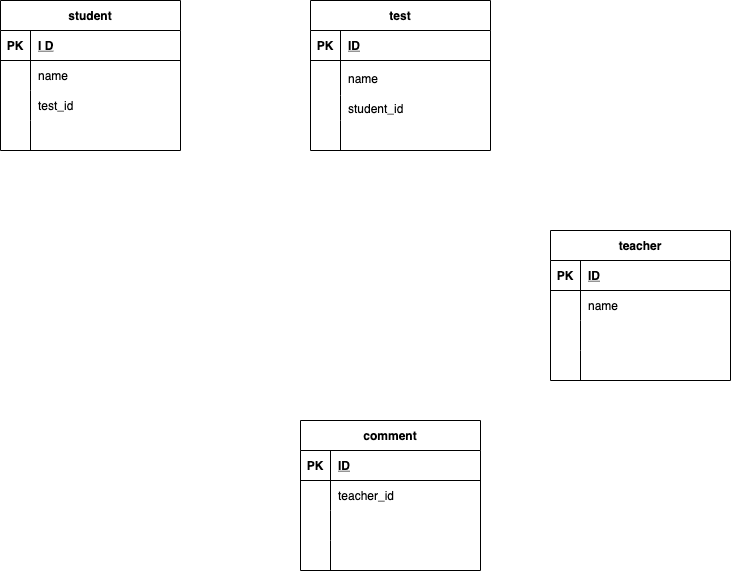

The diagram above was exported from draw.io. Its source (the exported page's mxGraphModel, read from the mxfile embedded in the PNG):
<mxGraphModel dx="760" dy="547" grid="1" gridSize="10" guides="1" tooltips="1" connect="1" arrows="1" fold="1" page="1" pageScale="1" pageWidth="827" pageHeight="1169" math="0" shadow="0">
  <root>
    <mxCell id="0" />
    <mxCell id="1" parent="0" />
    <mxCell id="2" value="student" style="shape=table;startSize=30;container=1;collapsible=1;childLayout=tableLayout;fixedRows=1;rowLines=0;fontStyle=1;align=center;resizeLast=1;" vertex="1" parent="1">
      <mxGeometry x="60" y="100" width="180" height="150" as="geometry" />
    </mxCell>
    <mxCell id="3" value="" style="shape=partialRectangle;collapsible=0;dropTarget=0;pointerEvents=0;fillColor=none;top=0;left=0;bottom=1;right=0;points=[[0,0.5],[1,0.5]];portConstraint=eastwest;" vertex="1" parent="2">
      <mxGeometry y="30" width="180" height="30" as="geometry" />
    </mxCell>
    <mxCell id="4" value="PK" style="shape=partialRectangle;connectable=0;fillColor=none;top=0;left=0;bottom=0;right=0;fontStyle=1;overflow=hidden;" vertex="1" parent="3">
      <mxGeometry width="30" height="30" as="geometry">
        <mxRectangle width="30" height="30" as="alternateBounds" />
      </mxGeometry>
    </mxCell>
    <mxCell id="5" value="I D" style="shape=partialRectangle;connectable=0;fillColor=none;top=0;left=0;bottom=0;right=0;align=left;spacingLeft=6;fontStyle=5;overflow=hidden;" vertex="1" parent="3">
      <mxGeometry x="30" width="150" height="30" as="geometry">
        <mxRectangle width="150" height="30" as="alternateBounds" />
      </mxGeometry>
    </mxCell>
    <mxCell id="6" value="" style="shape=partialRectangle;collapsible=0;dropTarget=0;pointerEvents=0;fillColor=none;top=0;left=0;bottom=0;right=0;points=[[0,0.5],[1,0.5]];portConstraint=eastwest;" vertex="1" parent="2">
      <mxGeometry y="60" width="180" height="30" as="geometry" />
    </mxCell>
    <mxCell id="7" value="" style="shape=partialRectangle;connectable=0;fillColor=none;top=0;left=0;bottom=0;right=0;editable=1;overflow=hidden;" vertex="1" parent="6">
      <mxGeometry width="30" height="30" as="geometry">
        <mxRectangle width="30" height="30" as="alternateBounds" />
      </mxGeometry>
    </mxCell>
    <mxCell id="8" value="name " style="shape=partialRectangle;connectable=0;fillColor=none;top=0;left=0;bottom=0;right=0;align=left;spacingLeft=6;overflow=hidden;" vertex="1" parent="6">
      <mxGeometry x="30" width="150" height="30" as="geometry">
        <mxRectangle width="150" height="30" as="alternateBounds" />
      </mxGeometry>
    </mxCell>
    <mxCell id="9" value="" style="shape=partialRectangle;collapsible=0;dropTarget=0;pointerEvents=0;fillColor=none;top=0;left=0;bottom=0;right=0;points=[[0,0.5],[1,0.5]];portConstraint=eastwest;" vertex="1" parent="2">
      <mxGeometry y="90" width="180" height="30" as="geometry" />
    </mxCell>
    <mxCell id="10" value="" style="shape=partialRectangle;connectable=0;fillColor=none;top=0;left=0;bottom=0;right=0;editable=1;overflow=hidden;" vertex="1" parent="9">
      <mxGeometry width="30" height="30" as="geometry">
        <mxRectangle width="30" height="30" as="alternateBounds" />
      </mxGeometry>
    </mxCell>
    <mxCell id="11" value="test_id" style="shape=partialRectangle;connectable=0;fillColor=none;top=0;left=0;bottom=0;right=0;align=left;spacingLeft=6;overflow=hidden;" vertex="1" parent="9">
      <mxGeometry x="30" width="150" height="30" as="geometry">
        <mxRectangle width="150" height="30" as="alternateBounds" />
      </mxGeometry>
    </mxCell>
    <mxCell id="12" value="" style="shape=partialRectangle;collapsible=0;dropTarget=0;pointerEvents=0;fillColor=none;top=0;left=0;bottom=0;right=0;points=[[0,0.5],[1,0.5]];portConstraint=eastwest;" vertex="1" parent="2">
      <mxGeometry y="120" width="180" height="30" as="geometry" />
    </mxCell>
    <mxCell id="13" value="" style="shape=partialRectangle;connectable=0;fillColor=none;top=0;left=0;bottom=0;right=0;editable=1;overflow=hidden;" vertex="1" parent="12">
      <mxGeometry width="30" height="30" as="geometry">
        <mxRectangle width="30" height="30" as="alternateBounds" />
      </mxGeometry>
    </mxCell>
    <mxCell id="14" value="" style="shape=partialRectangle;connectable=0;fillColor=none;top=0;left=0;bottom=0;right=0;align=left;spacingLeft=6;overflow=hidden;" vertex="1" parent="12">
      <mxGeometry x="30" width="150" height="30" as="geometry">
        <mxRectangle width="150" height="30" as="alternateBounds" />
      </mxGeometry>
    </mxCell>
    <mxCell id="15" value="test" style="shape=table;startSize=30;container=1;collapsible=1;childLayout=tableLayout;fixedRows=1;rowLines=0;fontStyle=1;align=center;resizeLast=1;" vertex="1" parent="1">
      <mxGeometry x="370" y="100" width="180" height="150" as="geometry" />
    </mxCell>
    <mxCell id="16" value="" style="shape=partialRectangle;collapsible=0;dropTarget=0;pointerEvents=0;fillColor=none;top=0;left=0;bottom=1;right=0;points=[[0,0.5],[1,0.5]];portConstraint=eastwest;" vertex="1" parent="15">
      <mxGeometry y="30" width="180" height="30" as="geometry" />
    </mxCell>
    <mxCell id="17" value="PK" style="shape=partialRectangle;connectable=0;fillColor=none;top=0;left=0;bottom=0;right=0;fontStyle=1;overflow=hidden;" vertex="1" parent="16">
      <mxGeometry width="30" height="30" as="geometry">
        <mxRectangle width="30" height="30" as="alternateBounds" />
      </mxGeometry>
    </mxCell>
    <mxCell id="18" value="ID" style="shape=partialRectangle;connectable=0;fillColor=none;top=0;left=0;bottom=0;right=0;align=left;spacingLeft=6;fontStyle=5;overflow=hidden;" vertex="1" parent="16">
      <mxGeometry x="30" width="150" height="30" as="geometry">
        <mxRectangle width="150" height="30" as="alternateBounds" />
      </mxGeometry>
    </mxCell>
    <mxCell id="19" value="" style="shape=partialRectangle;collapsible=0;dropTarget=0;pointerEvents=0;fillColor=none;top=0;left=0;bottom=0;right=0;points=[[0,0.5],[1,0.5]];portConstraint=eastwest;" vertex="1" parent="15">
      <mxGeometry y="60" width="180" height="35" as="geometry" />
    </mxCell>
    <mxCell id="20" value="" style="shape=partialRectangle;connectable=0;fillColor=none;top=0;left=0;bottom=0;right=0;editable=1;overflow=hidden;" vertex="1" parent="19">
      <mxGeometry width="30" height="35" as="geometry">
        <mxRectangle width="30" height="35" as="alternateBounds" />
      </mxGeometry>
    </mxCell>
    <mxCell id="21" value="name" style="shape=partialRectangle;connectable=0;fillColor=none;top=0;left=0;bottom=0;right=0;align=left;spacingLeft=6;overflow=hidden;" vertex="1" parent="19">
      <mxGeometry x="30" width="150" height="35" as="geometry">
        <mxRectangle width="150" height="35" as="alternateBounds" />
      </mxGeometry>
    </mxCell>
    <mxCell id="22" value="" style="shape=partialRectangle;collapsible=0;dropTarget=0;pointerEvents=0;fillColor=none;top=0;left=0;bottom=0;right=0;points=[[0,0.5],[1,0.5]];portConstraint=eastwest;" vertex="1" parent="15">
      <mxGeometry y="95" width="180" height="25" as="geometry" />
    </mxCell>
    <mxCell id="23" value="" style="shape=partialRectangle;connectable=0;fillColor=none;top=0;left=0;bottom=0;right=0;editable=1;overflow=hidden;" vertex="1" parent="22">
      <mxGeometry width="30" height="25" as="geometry">
        <mxRectangle width="30" height="25" as="alternateBounds" />
      </mxGeometry>
    </mxCell>
    <mxCell id="24" value="student_id" style="shape=partialRectangle;connectable=0;fillColor=none;top=0;left=0;bottom=0;right=0;align=left;spacingLeft=6;overflow=hidden;" vertex="1" parent="22">
      <mxGeometry x="30" width="150" height="25" as="geometry">
        <mxRectangle width="150" height="25" as="alternateBounds" />
      </mxGeometry>
    </mxCell>
    <mxCell id="25" value="" style="shape=partialRectangle;collapsible=0;dropTarget=0;pointerEvents=0;fillColor=none;top=0;left=0;bottom=0;right=0;points=[[0,0.5],[1,0.5]];portConstraint=eastwest;" vertex="1" parent="15">
      <mxGeometry y="120" width="180" height="30" as="geometry" />
    </mxCell>
    <mxCell id="26" value="" style="shape=partialRectangle;connectable=0;fillColor=none;top=0;left=0;bottom=0;right=0;editable=1;overflow=hidden;" vertex="1" parent="25">
      <mxGeometry width="30" height="30" as="geometry">
        <mxRectangle width="30" height="30" as="alternateBounds" />
      </mxGeometry>
    </mxCell>
    <mxCell id="27" value="" style="shape=partialRectangle;connectable=0;fillColor=none;top=0;left=0;bottom=0;right=0;align=left;spacingLeft=6;overflow=hidden;" vertex="1" parent="25">
      <mxGeometry x="30" width="150" height="30" as="geometry">
        <mxRectangle width="150" height="30" as="alternateBounds" />
      </mxGeometry>
    </mxCell>
    <mxCell id="28" value="teacher" style="shape=table;startSize=30;container=1;collapsible=1;childLayout=tableLayout;fixedRows=1;rowLines=0;fontStyle=1;align=center;resizeLast=1;" vertex="1" parent="1">
      <mxGeometry x="610" y="330" width="180" height="150" as="geometry" />
    </mxCell>
    <mxCell id="29" value="" style="shape=partialRectangle;collapsible=0;dropTarget=0;pointerEvents=0;fillColor=none;top=0;left=0;bottom=1;right=0;points=[[0,0.5],[1,0.5]];portConstraint=eastwest;" vertex="1" parent="28">
      <mxGeometry y="30" width="180" height="30" as="geometry" />
    </mxCell>
    <mxCell id="30" value="PK" style="shape=partialRectangle;connectable=0;fillColor=none;top=0;left=0;bottom=0;right=0;fontStyle=1;overflow=hidden;" vertex="1" parent="29">
      <mxGeometry width="30" height="30" as="geometry">
        <mxRectangle width="30" height="30" as="alternateBounds" />
      </mxGeometry>
    </mxCell>
    <mxCell id="31" value="ID" style="shape=partialRectangle;connectable=0;fillColor=none;top=0;left=0;bottom=0;right=0;align=left;spacingLeft=6;fontStyle=5;overflow=hidden;" vertex="1" parent="29">
      <mxGeometry x="30" width="150" height="30" as="geometry">
        <mxRectangle width="150" height="30" as="alternateBounds" />
      </mxGeometry>
    </mxCell>
    <mxCell id="32" value="" style="shape=partialRectangle;collapsible=0;dropTarget=0;pointerEvents=0;fillColor=none;top=0;left=0;bottom=0;right=0;points=[[0,0.5],[1,0.5]];portConstraint=eastwest;" vertex="1" parent="28">
      <mxGeometry y="60" width="180" height="30" as="geometry" />
    </mxCell>
    <mxCell id="33" value="" style="shape=partialRectangle;connectable=0;fillColor=none;top=0;left=0;bottom=0;right=0;editable=1;overflow=hidden;" vertex="1" parent="32">
      <mxGeometry width="30" height="30" as="geometry">
        <mxRectangle width="30" height="30" as="alternateBounds" />
      </mxGeometry>
    </mxCell>
    <mxCell id="34" value="name" style="shape=partialRectangle;connectable=0;fillColor=none;top=0;left=0;bottom=0;right=0;align=left;spacingLeft=6;overflow=hidden;" vertex="1" parent="32">
      <mxGeometry x="30" width="150" height="30" as="geometry">
        <mxRectangle width="150" height="30" as="alternateBounds" />
      </mxGeometry>
    </mxCell>
    <mxCell id="35" value="" style="shape=partialRectangle;collapsible=0;dropTarget=0;pointerEvents=0;fillColor=none;top=0;left=0;bottom=0;right=0;points=[[0,0.5],[1,0.5]];portConstraint=eastwest;" vertex="1" parent="28">
      <mxGeometry y="90" width="180" height="30" as="geometry" />
    </mxCell>
    <mxCell id="36" value="" style="shape=partialRectangle;connectable=0;fillColor=none;top=0;left=0;bottom=0;right=0;editable=1;overflow=hidden;" vertex="1" parent="35">
      <mxGeometry width="30" height="30" as="geometry">
        <mxRectangle width="30" height="30" as="alternateBounds" />
      </mxGeometry>
    </mxCell>
    <mxCell id="37" value="" style="shape=partialRectangle;connectable=0;fillColor=none;top=0;left=0;bottom=0;right=0;align=left;spacingLeft=6;overflow=hidden;" vertex="1" parent="35">
      <mxGeometry x="30" width="150" height="30" as="geometry">
        <mxRectangle width="150" height="30" as="alternateBounds" />
      </mxGeometry>
    </mxCell>
    <mxCell id="38" value="" style="shape=partialRectangle;collapsible=0;dropTarget=0;pointerEvents=0;fillColor=none;top=0;left=0;bottom=0;right=0;points=[[0,0.5],[1,0.5]];portConstraint=eastwest;" vertex="1" parent="28">
      <mxGeometry y="120" width="180" height="30" as="geometry" />
    </mxCell>
    <mxCell id="39" value="" style="shape=partialRectangle;connectable=0;fillColor=none;top=0;left=0;bottom=0;right=0;editable=1;overflow=hidden;" vertex="1" parent="38">
      <mxGeometry width="30" height="30" as="geometry">
        <mxRectangle width="30" height="30" as="alternateBounds" />
      </mxGeometry>
    </mxCell>
    <mxCell id="40" value="" style="shape=partialRectangle;connectable=0;fillColor=none;top=0;left=0;bottom=0;right=0;align=left;spacingLeft=6;overflow=hidden;" vertex="1" parent="38">
      <mxGeometry x="30" width="150" height="30" as="geometry">
        <mxRectangle width="150" height="30" as="alternateBounds" />
      </mxGeometry>
    </mxCell>
    <mxCell id="41" value="comment" style="shape=table;startSize=30;container=1;collapsible=1;childLayout=tableLayout;fixedRows=1;rowLines=0;fontStyle=1;align=center;resizeLast=1;" vertex="1" parent="1">
      <mxGeometry x="360" y="520" width="180" height="150" as="geometry" />
    </mxCell>
    <mxCell id="42" value="" style="shape=partialRectangle;collapsible=0;dropTarget=0;pointerEvents=0;fillColor=none;top=0;left=0;bottom=1;right=0;points=[[0,0.5],[1,0.5]];portConstraint=eastwest;" vertex="1" parent="41">
      <mxGeometry y="30" width="180" height="30" as="geometry" />
    </mxCell>
    <mxCell id="43" value="PK" style="shape=partialRectangle;connectable=0;fillColor=none;top=0;left=0;bottom=0;right=0;fontStyle=1;overflow=hidden;" vertex="1" parent="42">
      <mxGeometry width="30" height="30" as="geometry">
        <mxRectangle width="30" height="30" as="alternateBounds" />
      </mxGeometry>
    </mxCell>
    <mxCell id="44" value="ID" style="shape=partialRectangle;connectable=0;fillColor=none;top=0;left=0;bottom=0;right=0;align=left;spacingLeft=6;fontStyle=5;overflow=hidden;" vertex="1" parent="42">
      <mxGeometry x="30" width="150" height="30" as="geometry">
        <mxRectangle width="150" height="30" as="alternateBounds" />
      </mxGeometry>
    </mxCell>
    <mxCell id="45" value="" style="shape=partialRectangle;collapsible=0;dropTarget=0;pointerEvents=0;fillColor=none;top=0;left=0;bottom=0;right=0;points=[[0,0.5],[1,0.5]];portConstraint=eastwest;" vertex="1" parent="41">
      <mxGeometry y="60" width="180" height="30" as="geometry" />
    </mxCell>
    <mxCell id="46" value="" style="shape=partialRectangle;connectable=0;fillColor=none;top=0;left=0;bottom=0;right=0;editable=1;overflow=hidden;" vertex="1" parent="45">
      <mxGeometry width="30" height="30" as="geometry">
        <mxRectangle width="30" height="30" as="alternateBounds" />
      </mxGeometry>
    </mxCell>
    <mxCell id="47" value="teacher_id" style="shape=partialRectangle;connectable=0;fillColor=none;top=0;left=0;bottom=0;right=0;align=left;spacingLeft=6;overflow=hidden;" vertex="1" parent="45">
      <mxGeometry x="30" width="150" height="30" as="geometry">
        <mxRectangle width="150" height="30" as="alternateBounds" />
      </mxGeometry>
    </mxCell>
    <mxCell id="48" value="" style="shape=partialRectangle;collapsible=0;dropTarget=0;pointerEvents=0;fillColor=none;top=0;left=0;bottom=0;right=0;points=[[0,0.5],[1,0.5]];portConstraint=eastwest;" vertex="1" parent="41">
      <mxGeometry y="90" width="180" height="30" as="geometry" />
    </mxCell>
    <mxCell id="49" value="" style="shape=partialRectangle;connectable=0;fillColor=none;top=0;left=0;bottom=0;right=0;editable=1;overflow=hidden;" vertex="1" parent="48">
      <mxGeometry width="30" height="30" as="geometry">
        <mxRectangle width="30" height="30" as="alternateBounds" />
      </mxGeometry>
    </mxCell>
    <mxCell id="50" value="" style="shape=partialRectangle;connectable=0;fillColor=none;top=0;left=0;bottom=0;right=0;align=left;spacingLeft=6;overflow=hidden;" vertex="1" parent="48">
      <mxGeometry x="30" width="150" height="30" as="geometry">
        <mxRectangle width="150" height="30" as="alternateBounds" />
      </mxGeometry>
    </mxCell>
    <mxCell id="51" value="" style="shape=partialRectangle;collapsible=0;dropTarget=0;pointerEvents=0;fillColor=none;top=0;left=0;bottom=0;right=0;points=[[0,0.5],[1,0.5]];portConstraint=eastwest;" vertex="1" parent="41">
      <mxGeometry y="120" width="180" height="30" as="geometry" />
    </mxCell>
    <mxCell id="52" value="" style="shape=partialRectangle;connectable=0;fillColor=none;top=0;left=0;bottom=0;right=0;editable=1;overflow=hidden;" vertex="1" parent="51">
      <mxGeometry width="30" height="30" as="geometry">
        <mxRectangle width="30" height="30" as="alternateBounds" />
      </mxGeometry>
    </mxCell>
    <mxCell id="53" value="" style="shape=partialRectangle;connectable=0;fillColor=none;top=0;left=0;bottom=0;right=0;align=left;spacingLeft=6;overflow=hidden;" vertex="1" parent="51">
      <mxGeometry x="30" width="150" height="30" as="geometry">
        <mxRectangle width="150" height="30" as="alternateBounds" />
      </mxGeometry>
    </mxCell>
  </root>
</mxGraphModel>